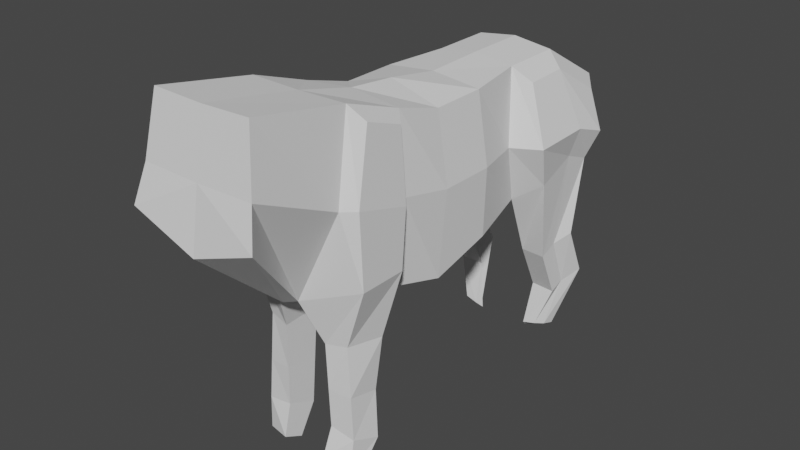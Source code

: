 # Source: MainModel.blend  (saved by Blender 3.5.10; exported with 4.5.12 LTS)
import bpy
from mathutils import Matrix  # noqa: F401  (used for matrix-valued properties, if any)

bpy.ops.wm.read_factory_settings(use_empty=True)
scene = bpy.context.scene
scene.name = 'Scene'

# ---- collections
col_collection = bpy.data.collections.new('Collection'); scene.collection.children.link(col_collection)

# ---- world
world_world = bpy.data.worlds.new('World'); scene.world = world_world
world_world.use_nodes = True; world_world.node_tree.nodes.clear()
_N = world_world.node_tree.nodes; _L = world_world.node_tree.links
n0 = _N.new('ShaderNodeOutputWorld'); n0.name = 'World Output'; n0.location = (300, 300)
n1 = _N.new('ShaderNodeBackground'); n1.name = 'Background'; n1.location = (10, 300)
n1.inputs[0].default_value = (0.05088, 0.05088, 0.05088, 1.0)
_L.new(n1.outputs[0], n0.inputs[0])
n0.is_active_output = True
world_world.color = (0.05088, 0.05088, 0.05088)
world_world.use_sun_shadow = False
world_world.sun_shadow_jitter_overblur = 0.0

# ---- meshes
me_cube_005 = bpy.data.meshes.new('Cube.005')
me_cube_005.from_pydata([], [], [])
_uv = me_cube_005.uv_layers.new(name='UVMap')
_uv.uv.foreach_set('vector', [])
me_cube_005.update()
me_cube_006 = bpy.data.meshes.new('Cube.006')
me_cube_006.from_pydata([(1.034, -1.137, -0.6742), (0.9344, -1.043, 1.244), (1.053, 2.047, -0.6369), (0.8433, 1.922, 0.9205), (1.052, 3.139, -0.562), (0.9291, 3.399, 0.4396), (0.7581, -3.273, 1.961), (0.987, -3.562, 0.5214), (0.9304, -1.641, 1.456), (1.028, -1.861, -0.6801), (0.8371, -0.136, -1.289), (0.9124, 0.7559, -0.9841), (0.7648, 0.7534, 1.14), (0.7648, -0.1094, 1.134), (1.055, 2.683, -0.3775), (0.8358, 2.623, 0.935), (0.0, 1.865, -1.357), (0.0, 1.722, 1.245), (0.0, -1.139, -1.381), (0.0, -0.879, 1.443), (0.0, 3.321, -1.074), (0.0, 3.624, 0.5689), (0.0, -3.562, 0.1572), (0.0, -3.273, 1.938), (0.0, -2.231, -1.024), (0.0, -1.803, 1.671), (0.0, 0.7534, 1.221), (0.0, -0.1181, 1.365), (0.0, 0.7559, -1.506), (0.0, -0.136, -1.535), (0.0, 2.684, 1.249), (0.0, 2.696, -0.9974), (1.204, 1.733, 0.06355), (1.044, -1.076, 0.2082), (1.245, 3.209, -0.0904), (0.8725, -3.418, 1.067), (1.04, -1.925, 0.4527), (0.9431, 0.7546, 0.06239), (0.9431, -0.1227, 0.06336), (1.203, 2.694, 0.08608), (0.0, -3.418, 1.048), (0.0, 3.679, -0.2155), (0.7878, 1.481, 0.07004), (0.642, 1.841, -0.9019), (0.8447, 3.452, -0.1427), (0.213, 3.313, -0.8058), (0.4466, 2.696, -0.8178), (0.6095, 2.684, 1.168), (0.6095, 1.722, 1.163), (0.7233, 3.656, 0.5689), (0.8732, -0.9114, 0.209), (0.6216, -1.009, -1.136), (0.7577, -1.803, 1.686), (0.7648, -0.879, 1.361), (0.185, -2.148, -0.9763), (0.8646, -2.089, 0.4541), (0.3495, -1.86, -1.682), (0.3565, -1.279, -1.66), (0.6745, -1.794, -1.64), (0.7901, -1.249, -1.691), (0.3879, -1.839, -2.98), (0.3837, -1.385, -3.183), (0.7728, -1.825, -3.046), (0.8173, -1.391, -3.215), (0.3569, -1.99, -3.445), (0.3526, -1.682, -3.604), (0.7417, -1.869, -3.511), (0.7862, -1.688, -3.635), (0.7298, -1.323, -2.513), (0.3711, -1.336, -2.482), (0.3702, -1.849, -2.382), (0.7275, -1.811, -2.399), (0.7386, 2.682, -1.889), (0.6769, 2.886, -1.745), (0.5202, 2.403, -2.003), (0.9045, 2.677, -1.891), (1.05, 2.92, -1.757), (0.8896, 2.409, -2.021), (0.7281, 3.008, -2.695), (0.6664, 3.304, -2.548), (0.5098, 2.786, -2.783), (0.8941, 3.003, -2.697), (1.039, 3.298, -2.555), (0.8791, 2.78, -2.801), (0.4227, 2.74, -3.575), (0.5802, 2.947, -3.573), (0.4768, 2.616, -3.452), (0.7635, 2.784, -3.449), (0.7904, 2.969, -3.5), (0.6742, 2.637, -3.409)], [], [(39, 14, 4, 34), (38, 13, 53, 50), (29, 10, 51, 18), (41, 21, 49, 44), (30, 47, 49, 21), (55, 52, 6, 35), (24, 54, 7, 22), (18, 51, 54, 24), (33, 1, 8, 36), (16, 43, 11, 28), (28, 11, 10, 29), (42, 48, 12, 37), (37, 12, 13, 38), (17, 48, 47, 30), (32, 2, 14, 39), (43, 16, 31, 46), (12, 26, 27, 13), (48, 17, 26, 12), (53, 19, 25, 52), (35, 6, 23, 40), (46, 31, 20, 45), (13, 27, 19, 53), (52, 25, 23, 6), (7, 35, 40, 22), (3, 32, 39, 15), (11, 37, 38, 10), (43, 42, 37, 11), (0, 33, 36, 9), (54, 55, 35, 7), (20, 41, 44, 45), (10, 38, 50, 51), (15, 39, 34, 5), (2, 32, 42, 43), (34, 4, 45, 44), (4, 14, 75, 76), (3, 15, 47, 48), (14, 2, 77, 75), (15, 5, 49, 47), (32, 3, 48, 42), (5, 34, 44, 49), (33, 0, 51, 50), (8, 1, 53, 52), (0, 9, 58, 59), (9, 36, 55, 54), (1, 33, 50, 53), (36, 8, 52, 55), (69, 68, 63, 61), (51, 0, 59, 57), (54, 51, 57, 56), (9, 54, 56, 58), (62, 60, 64, 66), (70, 69, 61, 60), (71, 70, 60, 62), (68, 71, 62, 63), (67, 66, 64, 65), (63, 62, 66, 67), (61, 63, 67, 65), (60, 61, 65, 64), (59, 58, 71, 68), (58, 56, 70, 71), (56, 57, 69, 70), (57, 59, 68, 69), (75, 77, 83, 81), (73, 76, 82, 79), (45, 4, 76, 73), (46, 45, 73, 72), (2, 43, 74, 77), (43, 46, 72, 74), (81, 83, 89, 87), (79, 82, 88, 85), (74, 72, 78, 80), (77, 74, 80, 83), (76, 75, 81, 82), (72, 73, 79, 78), (88, 87, 84, 85), (87, 89, 86, 84), (80, 78, 84, 86), (83, 80, 86, 89), (82, 81, 87, 88), (78, 79, 85, 84)])
_uv = me_cube_006.uv_layers.new(name='UVMap')
_uv.uv.foreach_set('vector', [0.5, 0.5, 0.4032, 0.5, 0.4092, 0.5, 0.4959, 0.5, 0.5, 0.6693, 0.625, 0.6693, 0.625, 0.75, 0.5, 0.75, 0.25, 0.6693, 0.375, 0.6693, 0.3799, 0.75, 0.25, 0.75, 0.5, 0.375, 0.625, 0.375, 0.625, 0.5, 0.5, 0.5, 0.75, 0.5, 0.625, 0.5, 0.625, 0.5, 0.75, 0.5, 0.5, 0.75, 0.625, 0.75, 0.625, 0.75, 0.5, 0.75, 0.25, 0.75, 0.3194, 0.75, 0.375, 0.75, 0.25, 0.75, 0.25, 0.75, 0.3799, 0.75, 0.3194, 0.75, 0.25, 0.75, 0.4945, 0.75, 0.6061, 0.75, 0.6063, 0.75, 0.5053, 0.75, 0.25, 0.5, 0.375, 0.5, 0.375, 0.5859, 0.25, 0.5859, 0.25, 0.5859, 0.375, 0.5859, 0.375, 0.6693, 0.25, 0.6693, 0.5, 0.5, 0.625, 0.5, 0.625, 0.5859, 0.5, 0.5859, 0.5, 0.5859, 0.625, 0.5859, 0.625, 0.6693, 0.5, 0.6693, 0.75, 0.5, 0.625, 0.5, 0.625, 0.5, 0.75, 0.5, 0.4989, 0.5, 0.4018, 0.5, 0.4032, 0.5, 0.5, 0.5, 0.375, 0.5, 0.25, 0.5, 0.25, 0.5, 0.375, 0.5, 0.625, 0.5859, 0.75, 0.5859, 0.75, 0.6693, 0.625, 0.6693, 0.625, 0.5, 0.75, 0.5, 0.75, 0.5859, 0.625, 0.5859, 0.625, 0.75, 0.75, 0.75, 0.75, 0.75, 0.625, 0.75, 0.5, 0.75, 0.625, 0.75, 0.625, 0.875, 0.5, 0.875, 0.375, 0.5, 0.25, 0.5, 0.25, 0.5, 0.375, 0.5, 0.625, 0.6693, 0.75, 0.6693, 0.75, 0.75, 0.625, 0.75, 0.625, 0.75, 0.75, 0.75, 0.75, 0.75, 0.625, 0.75, 0.375, 0.75, 0.5, 0.75, 0.5, 0.875, 0.375, 0.875, 0.5967, 0.5, 0.4989, 0.5, 0.5, 0.5, 0.5921, 0.5, 0.375, 0.5859, 0.5, 0.5859, 0.5, 0.6693, 0.375, 0.6693, 0.375, 0.5, 0.5, 0.5, 0.5, 0.5859, 0.375, 0.5859, 0.3936, 0.75, 0.4945, 0.75, 0.5053, 0.75, 0.3933, 0.75, 0.3194, 0.75, 0.5, 0.75, 0.5, 0.75, 0.375, 0.75, 0.375, 0.375, 0.5, 0.375, 0.5, 0.5, 0.375, 0.5, 0.375, 0.6693, 0.5, 0.6693, 0.5, 0.75, 0.3799, 0.75, 0.5921, 0.5, 0.5, 0.5, 0.4959, 0.5, 0.5857, 0.5, 0.4018, 0.5, 0.4989, 0.5, 0.5, 0.5, 0.375, 0.5, 0.4959, 0.5, 0.4092, 0.5, 0.375, 0.5, 0.5, 0.5, 0.4092, 0.5, 0.4032, 0.5, 0.4032, 0.5, 0.4092, 0.5, 0.5967, 0.5, 0.5921, 0.5, 0.625, 0.5, 0.625, 0.5, 0.4032, 0.5, 0.4018, 0.5, 0.4018, 0.5, 0.4032, 0.5, 0.5921, 0.5, 0.5857, 0.5, 0.625, 0.5, 0.625, 0.5, 0.4989, 0.5, 0.5967, 0.5, 0.625, 0.5, 0.5, 0.5, 0.5857, 0.5, 0.4959, 0.5, 0.5, 0.5, 0.625, 0.5, 0.4945, 0.75, 0.3936, 0.75, 0.3799, 0.75, 0.5, 0.75, 0.6063, 0.75, 0.6061, 0.75, 0.625, 0.75, 0.625, 0.75, 0.3936, 0.75, 0.3933, 0.75, 0.3933, 0.75, 0.3936, 0.75, 0.3933, 0.75, 0.5053, 0.75, 0.5, 0.75, 0.3194, 0.75, 0.6061, 0.75, 0.4945, 0.75, 0.5, 0.75, 0.625, 0.75, 0.5053, 0.75, 0.6063, 0.75, 0.625, 0.75, 0.5, 0.75, 0.375, 0.75, 0.3936, 0.75, 0.3936, 0.75, 0.375, 0.75, 0.3799, 0.75, 0.3936, 0.75, 0.3936, 0.75, 0.375, 0.75, 0.3194, 0.75, 0.3799, 0.75, 0.375, 0.75, 0.375, 0.75, 0.3933, 0.75, 0.3194, 0.75, 0.375, 0.75, 0.3933, 0.75, 0.3933, 0.75, 0.375, 0.75, 0.375, 0.75, 0.3933, 0.75, 0.375, 0.75, 0.375, 0.75, 0.375, 0.75, 0.375, 0.75, 0.3933, 0.75, 0.375, 0.75, 0.375, 0.75, 0.3933, 0.75, 0.3936, 0.75, 0.3933, 0.75, 0.3933, 0.75, 0.3936, 0.75, 0.3936, 0.75, 0.3933, 0.75, 0.375, 0.75, 0.375, 0.75, 0.3936, 0.75, 0.3933, 0.75, 0.3933, 0.75, 0.3936, 0.75, 0.375, 0.75, 0.3936, 0.75, 0.3936, 0.75, 0.375, 0.75, 0.375, 0.75, 0.375, 0.75, 0.375, 0.75, 0.375, 0.75, 0.3936, 0.75, 0.3933, 0.75, 0.3933, 0.75, 0.3936, 0.75, 0.3933, 0.75, 0.375, 0.75, 0.375, 0.75, 0.3933, 0.75, 0.375, 0.75, 0.375, 0.75, 0.375, 0.75, 0.375, 0.75, 0.375, 0.75, 0.3936, 0.75, 0.3936, 0.75, 0.375, 0.75, 0.4032, 0.5, 0.4018, 0.5, 0.4018, 0.5, 0.4032, 0.5, 0.375, 0.5, 0.4092, 0.5, 0.4092, 0.5, 0.375, 0.5, 0.375, 0.5, 0.4092, 0.5, 0.4092, 0.5, 0.375, 0.5, 0.375, 0.5, 0.375, 0.5, 0.375, 0.5, 0.375, 0.5, 0.4018, 0.5, 0.375, 0.5, 0.375, 0.5, 0.4018, 0.5, 0.375, 0.5, 0.375, 0.5, 0.375, 0.5, 0.375, 0.5, 0.4032, 0.5, 0.4018, 0.5, 0.4018, 0.5, 0.4032, 0.5, 0.375, 0.5, 0.4092, 0.5, 0.4092, 0.5, 0.375, 0.5, 0.375, 0.5, 0.375, 0.5, 0.375, 0.5, 0.375, 0.5, 0.4018, 0.5, 0.375, 0.5, 0.375, 0.5, 0.4018, 0.5, 0.4092, 0.5, 0.4032, 0.5, 0.4032, 0.5, 0.4092, 0.5, 0.375, 0.5, 0.375, 0.5, 0.375, 0.5, 0.375, 0.5, 0.4092, 0.5, 0.4032, 0.5, 0.375, 0.5, 0.375, 0.5, 0.4032, 0.5, 0.4018, 0.5, 0.375, 0.5, 0.375, 0.5, 0.375, 0.5, 0.375, 0.5, 0.375, 0.5, 0.375, 0.5, 0.4018, 0.5, 0.375, 0.5, 0.375, 0.5, 0.4018, 0.5, 0.4092, 0.5, 0.4032, 0.5, 0.4032, 0.5, 0.4092, 0.5, 0.375, 0.5, 0.375, 0.5, 0.375, 0.5, 0.375, 0.5])
me_cube_006.update()

# ---- objects
ob_empty = bpy.data.objects.new('Empty', None)
ob_empty_001 = bpy.data.objects.new('Empty.001', None)
ob_cube = bpy.data.objects.new('Cube', me_cube_005)
ob_cube_001 = bpy.data.objects.new('Cube.001', me_cube_006)

# ---- transforms, parenting, visibility, modifiers, constraints
ob_empty.location = (0.0008984, 0.7431, 0.02123)
ob_empty.rotation_euler = (1.571, -0.0, 0.0)
ob_empty.empty_display_type = 'IMAGE'
ob_empty.empty_display_size = 1.163
ob_empty.empty_image_offset = (-0.5, -0.4926)
ob_empty_001.location = (-0.6327, 0.007105, -0.01059)
ob_empty_001.rotation_euler = (1.571, -0.0, 158.7)
ob_empty_001.empty_display_type = 'IMAGE'
ob_empty_001.empty_display_size = 1.093
ob_empty_001.empty_image_offset = (-0.5357, -0.4643)
ob_cube.location = (2.167e-17, 0.01846, 0.09759)
ob_cube.scale = (0.1218, 0.1218, 0.1218)
ob_cube_001.location = (2.146e-17, 0.02417, 0.09667)
ob_cube_001.scale = (0.1092, 0.1092, 0.1092)
_m = ob_cube_001.modifiers.new('Mirror', 'MIRROR')
_m.use_clip = True

# ---- collection membership
col_collection.objects.link(ob_empty)
col_collection.objects.link(ob_empty_001)
col_collection.objects.link(ob_cube)
col_collection.objects.link(ob_cube_001)

# ---- scene / render settings (as saved in the file)
scene.frame_start = 1; scene.frame_end = 250; scene.frame_set(1)
scene.render.engine = 'BLENDER_EEVEE_NEXT'
scene.cycles.sampling_pattern = 'TABULATED_SOBOL'
scene.view_settings.view_transform = 'Filmic'
bpy.context.view_layer.update()

# ---- added for rendering (the .blend has no active camera and no usable light): camera, sun
cam_auto = bpy.data.cameras.new('AutoCamera')
cam_auto.lens = 50.0
cam_auto.sensor_width = 36.0
cam_auto.clip_end = 1000.0
ob_auto_camera = bpy.data.objects.new('AutoCamera', cam_auto)
scene.collection.objects.link(ob_auto_camera)
ob_auto_camera.location = (0.958041, -1.11911, 0.771727)
ob_auto_camera.rotation_euler = (1.09748, -7.21219e-08, 0.694738)
scene.camera = ob_auto_camera
light_auto_sun = bpy.data.lights.new('AutoSun', 'SUN')
light_auto_sun.energy = 3.0
light_auto_sun.angle = 0.0523599
ob_auto_sun = bpy.data.objects.new('AutoSun', light_auto_sun)
scene.collection.objects.link(ob_auto_sun)
ob_auto_sun.rotation_euler = (0.872665, 0.174533, 0.523599)
bpy.context.view_layer.update()
